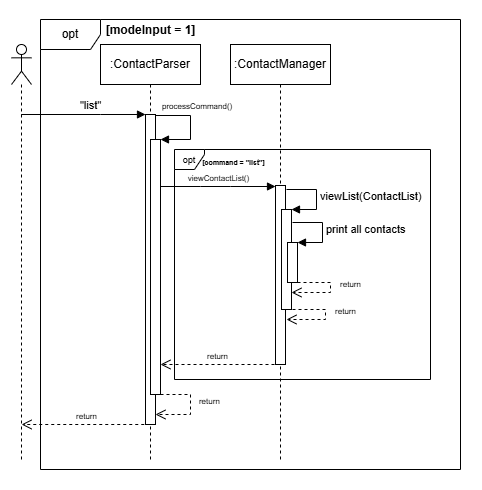

The diagram above was exported from draw.io. Its source (the exported page's mxGraphModel, read from the mxfile embedded in the PNG):
<mxGraphModel dx="1195" dy="615" grid="1" gridSize="10" guides="1" tooltips="1" connect="1" arrows="1" fold="1" page="1" pageScale="1" pageWidth="850" pageHeight="1100" background="#ffffff" math="0" shadow="0">
  <root>
    <mxCell id="0" />
    <mxCell id="1" parent="0" />
    <mxCell id="-VPXOLeV5VWgthICXCMM-1" value=":ContactParser" style="shape=umlLifeline;perimeter=lifelinePerimeter;whiteSpace=wrap;html=1;container=1;dropTarget=0;collapsible=0;recursiveResize=0;outlineConnect=0;portConstraint=eastwest;newEdgeStyle={&quot;curved&quot;:0,&quot;rounded&quot;:0};" parent="1" vertex="1">
      <mxGeometry x="170" y="115" width="100" height="415" as="geometry" />
    </mxCell>
    <mxCell id="-VPXOLeV5VWgthICXCMM-2" value="" style="html=1;points=[[0,0,0,0,5],[0,1,0,0,-5],[1,0,0,0,5],[1,1,0,0,-5]];perimeter=orthogonalPerimeter;outlineConnect=0;targetShapes=umlLifeline;portConstraint=eastwest;newEdgeStyle={&quot;curved&quot;:0,&quot;rounded&quot;:0};" parent="-VPXOLeV5VWgthICXCMM-1" vertex="1">
      <mxGeometry x="45" y="70" width="10" height="310" as="geometry" />
    </mxCell>
    <mxCell id="-VPXOLeV5VWgthICXCMM-3" value="" style="html=1;points=[[0,0,0,0,5],[0,1,0,0,-5],[1,0,0,0,5],[1,1,0,0,-5]];perimeter=orthogonalPerimeter;outlineConnect=0;targetShapes=umlLifeline;portConstraint=eastwest;newEdgeStyle={&quot;curved&quot;:0,&quot;rounded&quot;:0};" parent="-VPXOLeV5VWgthICXCMM-1" vertex="1">
      <mxGeometry x="50" y="95" width="10" height="255" as="geometry" />
    </mxCell>
    <mxCell id="-VPXOLeV5VWgthICXCMM-4" value="" style="shape=umlLifeline;perimeter=lifelinePerimeter;whiteSpace=wrap;html=1;container=1;dropTarget=0;collapsible=0;recursiveResize=0;outlineConnect=0;portConstraint=eastwest;newEdgeStyle={&quot;curved&quot;:0,&quot;rounded&quot;:0};participant=umlActor;" parent="1" vertex="1">
      <mxGeometry x="81" y="115" width="20" height="415" as="geometry" />
    </mxCell>
    <mxCell id="-VPXOLeV5VWgthICXCMM-5" value="&quot;list&quot;" style="html=1;verticalAlign=bottom;endArrow=block;curved=0;rounded=0;" parent="1" source="-VPXOLeV5VWgthICXCMM-4" target="-VPXOLeV5VWgthICXCMM-2" edge="1">
      <mxGeometry x="0.1084" width="80" relative="1" as="geometry">
        <mxPoint x="300" y="245" as="sourcePoint" />
        <mxPoint x="210" y="205" as="targetPoint" />
        <Array as="points">
          <mxPoint x="170" y="185" />
        </Array>
        <mxPoint as="offset" />
      </mxGeometry>
    </mxCell>
    <mxCell id="-VPXOLeV5VWgthICXCMM-6" value="opt" style="shape=umlFrame;whiteSpace=wrap;html=1;pointerEvents=0;" parent="1" vertex="1">
      <mxGeometry x="110" y="90" width="420" height="450" as="geometry" />
    </mxCell>
    <mxCell id="-VPXOLeV5VWgthICXCMM-7" value="[modeInput = 1]" style="text;align=center;fontStyle=1;verticalAlign=middle;spacingLeft=3;spacingRight=3;strokeColor=none;rotatable=0;points=[[0,0.5],[1,0.5]];portConstraint=eastwest;html=1;" parent="1" vertex="1">
      <mxGeometry x="185" y="93" width="70" height="16" as="geometry" />
    </mxCell>
    <mxCell id="-VPXOLeV5VWgthICXCMM-8" value="&lt;font style=&quot;font-size: 8px;&quot;&gt;processCommand()&lt;/font&gt;" style="html=1;align=left;spacingLeft=2;endArrow=block;rounded=0;edgeStyle=orthogonalEdgeStyle;curved=0;rounded=0;" parent="1" target="-VPXOLeV5VWgthICXCMM-3" edge="1">
      <mxGeometry x="-0.9412" y="10" relative="1" as="geometry">
        <mxPoint x="225" y="186" as="sourcePoint" />
        <Array as="points">
          <mxPoint x="260" y="186" />
          <mxPoint x="260" y="210" />
        </Array>
        <mxPoint x="240" y="215.96999999999997" as="targetPoint" />
        <mxPoint as="offset" />
      </mxGeometry>
    </mxCell>
    <mxCell id="-VPXOLeV5VWgthICXCMM-9" value=":ContactManager" style="shape=umlLifeline;perimeter=lifelinePerimeter;whiteSpace=wrap;html=1;container=1;dropTarget=0;collapsible=0;recursiveResize=0;outlineConnect=0;portConstraint=eastwest;newEdgeStyle={&quot;curved&quot;:0,&quot;rounded&quot;:0};" parent="1" vertex="1">
      <mxGeometry x="300" y="115" width="100" height="415" as="geometry" />
    </mxCell>
    <mxCell id="-VPXOLeV5VWgthICXCMM-10" value="" style="html=1;points=[[0,0,0,0,5],[0,1,0,0,-5],[1,0,0,0,5],[1,1,0,0,-5]];perimeter=orthogonalPerimeter;outlineConnect=0;targetShapes=umlLifeline;portConstraint=eastwest;newEdgeStyle={&quot;curved&quot;:0,&quot;rounded&quot;:0};" parent="-VPXOLeV5VWgthICXCMM-9" vertex="1">
      <mxGeometry x="45" y="141" width="10" height="179" as="geometry" />
    </mxCell>
    <mxCell id="-VPXOLeV5VWgthICXCMM-11" value="&lt;font style=&quot;font-size: 8px;&quot;&gt;viewContactList()&lt;/font&gt;" style="html=1;verticalAlign=bottom;endArrow=block;curved=0;rounded=0;" parent="1" source="-VPXOLeV5VWgthICXCMM-3" target="-VPXOLeV5VWgthICXCMM-10" edge="1">
      <mxGeometry x="0.0014" width="80" relative="1" as="geometry">
        <mxPoint x="235" y="257" as="sourcePoint" />
        <mxPoint x="335" y="257" as="targetPoint" />
        <Array as="points">
          <mxPoint x="270" y="257" />
          <mxPoint x="300" y="257" />
        </Array>
        <mxPoint as="offset" />
      </mxGeometry>
    </mxCell>
    <mxCell id="-VPXOLeV5VWgthICXCMM-12" value="&lt;font style=&quot;font-size: 9px;&quot;&gt;opt&lt;/font&gt;" style="shape=umlFrame;whiteSpace=wrap;html=1;pointerEvents=0;width=30;height=20;" parent="1" vertex="1">
      <mxGeometry x="244" y="220" width="256" height="230" as="geometry" />
    </mxCell>
    <mxCell id="-VPXOLeV5VWgthICXCMM-13" value="&lt;font style=&quot;font-size: 7px;&quot;&gt;[command = &quot;list&quot;]&lt;/font&gt;" style="text;align=center;fontStyle=1;verticalAlign=middle;spacingLeft=3;spacingRight=3;strokeColor=none;rotatable=0;points=[[0,0.5],[1,0.5]];portConstraint=eastwest;html=1;" parent="1" vertex="1">
      <mxGeometry x="268" y="224" width="70" height="16" as="geometry" />
    </mxCell>
    <mxCell id="-VPXOLeV5VWgthICXCMM-28" value="&lt;font style=&quot;font-size: 8px;&quot;&gt;return&lt;/font&gt;" style="html=1;verticalAlign=bottom;endArrow=open;dashed=1;endSize=8;curved=0;rounded=0;" parent="1" edge="1">
      <mxGeometry relative="1" as="geometry">
        <mxPoint x="230" y="435" as="targetPoint" />
        <mxPoint x="344" y="435" as="sourcePoint" />
      </mxGeometry>
    </mxCell>
    <mxCell id="-VPXOLeV5VWgthICXCMM-29" value="&lt;font style=&quot;font-size: 8px;&quot;&gt;return&amp;nbsp;&lt;/font&gt;" style="html=1;verticalAlign=bottom;endArrow=open;dashed=1;endSize=8;curved=0;rounded=0;" parent="1" edge="1">
      <mxGeometry x="0.0588" y="20" relative="1" as="geometry">
        <mxPoint x="225" y="485" as="targetPoint" />
        <mxPoint x="230" y="465" as="sourcePoint" />
        <Array as="points">
          <mxPoint x="260" y="465" />
          <mxPoint x="260" y="485" />
        </Array>
        <mxPoint as="offset" />
      </mxGeometry>
    </mxCell>
    <mxCell id="-VPXOLeV5VWgthICXCMM-30" value="&lt;font style=&quot;font-size: 8px;&quot;&gt;return&lt;/font&gt;" style="html=1;verticalAlign=bottom;endArrow=open;dashed=1;endSize=8;curved=0;rounded=0;" parent="1" edge="1">
      <mxGeometry relative="1" as="geometry">
        <mxPoint x="91.06521739130437" y="495" as="targetPoint" />
        <mxPoint x="219.75" y="495" as="sourcePoint" />
      </mxGeometry>
    </mxCell>
    <mxCell id="iY9Sjgd8oB3Ie37c9Qv_-1" value="" style="html=1;points=[[0,0,0,0,5],[0,1,0,0,-5],[1,0,0,0,5],[1,1,0,0,-5]];perimeter=orthogonalPerimeter;outlineConnect=0;targetShapes=umlLifeline;portConstraint=eastwest;newEdgeStyle={&quot;curved&quot;:0,&quot;rounded&quot;:0};" vertex="1" parent="1">
      <mxGeometry x="351" y="280" width="10" height="100" as="geometry" />
    </mxCell>
    <mxCell id="iY9Sjgd8oB3Ie37c9Qv_-2" value="viewList(ContactList)" style="html=1;align=left;spacingLeft=2;endArrow=block;rounded=0;edgeStyle=orthogonalEdgeStyle;curved=0;rounded=0;" edge="1" target="iY9Sjgd8oB3Ie37c9Qv_-1" parent="1">
      <mxGeometry relative="1" as="geometry">
        <mxPoint x="356" y="260" as="sourcePoint" />
        <Array as="points">
          <mxPoint x="386" y="260" />
          <mxPoint x="386" y="280" />
        </Array>
      </mxGeometry>
    </mxCell>
    <mxCell id="iY9Sjgd8oB3Ie37c9Qv_-7" value="" style="html=1;points=[[0,0,0,0,5],[0,1,0,0,-5],[1,0,0,0,5],[1,1,0,0,-5]];perimeter=orthogonalPerimeter;outlineConnect=0;targetShapes=umlLifeline;portConstraint=eastwest;newEdgeStyle={&quot;curved&quot;:0,&quot;rounded&quot;:0};" vertex="1" parent="1">
      <mxGeometry x="357" y="313" width="10" height="40" as="geometry" />
    </mxCell>
    <mxCell id="iY9Sjgd8oB3Ie37c9Qv_-8" value="print all contacts" style="html=1;align=left;spacingLeft=2;endArrow=block;rounded=0;edgeStyle=orthogonalEdgeStyle;curved=0;rounded=0;" edge="1" target="iY9Sjgd8oB3Ie37c9Qv_-7" parent="1">
      <mxGeometry relative="1" as="geometry">
        <mxPoint x="362" y="293" as="sourcePoint" />
        <Array as="points">
          <mxPoint x="392" y="293" />
          <mxPoint x="392" y="313" />
        </Array>
      </mxGeometry>
    </mxCell>
    <mxCell id="iY9Sjgd8oB3Ie37c9Qv_-9" value="&lt;font style=&quot;font-size: 8px;&quot;&gt;return&lt;/font&gt;" style="html=1;verticalAlign=bottom;endArrow=open;dashed=1;endSize=8;curved=0;rounded=0;" edge="1" parent="1" source="iY9Sjgd8oB3Ie37c9Qv_-7">
      <mxGeometry x="0.0488" y="-20" relative="1" as="geometry">
        <mxPoint x="361" y="363" as="targetPoint" />
        <mxPoint x="400" y="353" as="sourcePoint" />
        <Array as="points">
          <mxPoint x="400" y="353" />
          <mxPoint x="400" y="363" />
        </Array>
        <mxPoint x="20" y="20" as="offset" />
      </mxGeometry>
    </mxCell>
    <mxCell id="iY9Sjgd8oB3Ie37c9Qv_-10" value="&lt;font style=&quot;font-size: 8px;&quot;&gt;return&lt;/font&gt;" style="html=1;verticalAlign=bottom;endArrow=open;dashed=1;endSize=8;curved=0;rounded=0;" edge="1" parent="1">
      <mxGeometry x="0.0488" y="-20" relative="1" as="geometry">
        <mxPoint x="356" y="390" as="targetPoint" />
        <mxPoint x="362" y="380" as="sourcePoint" />
        <Array as="points">
          <mxPoint x="395" y="380" />
          <mxPoint x="395" y="390" />
        </Array>
        <mxPoint x="20" y="20" as="offset" />
      </mxGeometry>
    </mxCell>
    <mxCell id="iY9Sjgd8oB3Ie37c9Qv_-11" value="" style="verticalLabelPosition=bottom;verticalAlign=top;html=1;shape=mxgraph.basic.rect;fillColor2=none;strokeWidth=1;size=20;indent=5;opacity=0;" vertex="1" parent="1">
      <mxGeometry x="70" y="71" width="480" height="489" as="geometry" />
    </mxCell>
  </root>
</mxGraphModel>